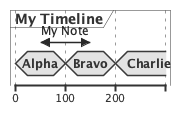

The diagram above was rendered by PlantUML. Its source (embedded in the PNG):
@startuml
skinparam monochrome true
concise "My Timeline" as T
@T
0 is Alpha
+100 is Bravo
+100 is Charlie
@50 <-> @+100 : My Note
@enduml